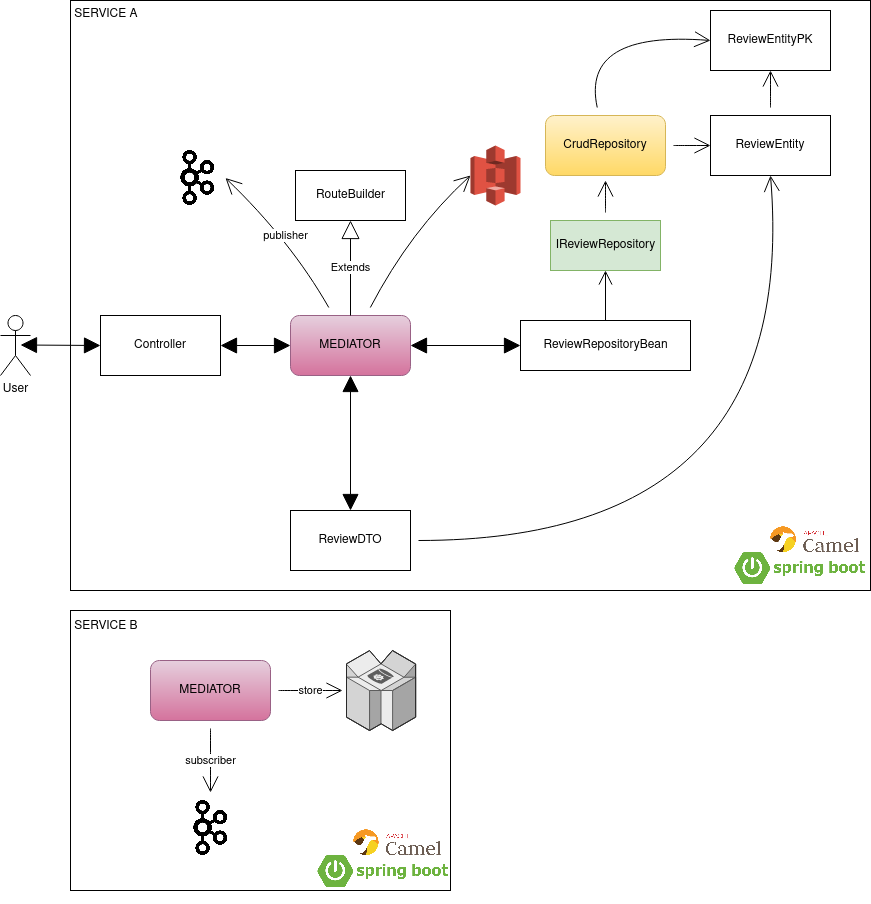

The diagram above was exported from draw.io. Its source (the exported page's mxGraphModel, read from the mxfile embedded in the PNG):
<mxGraphModel dx="1707" dy="1386" grid="1" gridSize="10" guides="1" tooltips="1" connect="1" arrows="1" fold="1" page="1" pageScale="1" pageWidth="850" pageHeight="1100" math="0" shadow="0">
  <root>
    <mxCell id="0" />
    <mxCell id="1" parent="0" />
    <mxCell id="jNVzMuNAh8lf2rU7mW6t-40" value="" style="rounded=0;whiteSpace=wrap;html=1;hachureGap=4;pointerEvents=0;" vertex="1" parent="1">
      <mxGeometry x="80" y="30" width="800" height="590" as="geometry" />
    </mxCell>
    <mxCell id="jNVzMuNAh8lf2rU7mW6t-32" value="publisher" style="edgeStyle=none;curved=1;rounded=0;orthogonalLoop=1;jettySize=auto;html=1;endArrow=open;startSize=14;endSize=14;sourcePerimeterSpacing=8;targetPerimeterSpacing=8;entryX=1;entryY=0.5;entryDx=0;entryDy=0;" edge="1" parent="1" source="jNVzMuNAh8lf2rU7mW6t-1" target="jNVzMuNAh8lf2rU7mW6t-39">
      <mxGeometry relative="1" as="geometry">
        <mxPoint x="238" y="219.74736842105267" as="targetPoint" />
        <Array as="points">
          <mxPoint x="300" y="270" />
        </Array>
      </mxGeometry>
    </mxCell>
    <mxCell id="jNVzMuNAh8lf2rU7mW6t-35" style="edgeStyle=none;curved=1;rounded=0;orthogonalLoop=1;jettySize=auto;html=1;endArrow=open;startSize=14;endSize=14;sourcePerimeterSpacing=8;targetPerimeterSpacing=8;entryX=0;entryY=0.5;entryDx=0;entryDy=0;entryPerimeter=0;" edge="1" parent="1" source="jNVzMuNAh8lf2rU7mW6t-1" target="jNVzMuNAh8lf2rU7mW6t-33">
      <mxGeometry relative="1" as="geometry">
        <mxPoint x="370" y="337" as="sourcePoint" />
        <Array as="points">
          <mxPoint x="420" y="260" />
        </Array>
      </mxGeometry>
    </mxCell>
    <mxCell id="jNVzMuNAh8lf2rU7mW6t-1" value="MEDIATOR" style="rounded=1;whiteSpace=wrap;html=1;hachureGap=4;pointerEvents=0;fillColor=#e6d0de;strokeColor=#996185;gradientColor=#d5739d;" vertex="1" parent="1">
      <mxGeometry x="300" y="345" width="120" height="60" as="geometry" />
    </mxCell>
    <mxCell id="jNVzMuNAh8lf2rU7mW6t-2" value="Controller" style="rounded=0;whiteSpace=wrap;html=1;hachureGap=4;pointerEvents=0;" vertex="1" parent="1">
      <mxGeometry x="110" y="345" width="120" height="60" as="geometry" />
    </mxCell>
    <mxCell id="jNVzMuNAh8lf2rU7mW6t-24" style="edgeStyle=none;curved=1;rounded=0;orthogonalLoop=1;jettySize=auto;html=1;endArrow=open;startSize=14;endSize=14;sourcePerimeterSpacing=8;targetPerimeterSpacing=8;" edge="1" parent="1" source="jNVzMuNAh8lf2rU7mW6t-4">
      <mxGeometry relative="1" as="geometry">
        <mxPoint x="615" y="210" as="targetPoint" />
      </mxGeometry>
    </mxCell>
    <mxCell id="jNVzMuNAh8lf2rU7mW6t-4" value="IReviewRepository" style="html=1;hachureGap=4;pointerEvents=0;fillColor=#d5e8d4;strokeColor=#82b366;" vertex="1" parent="1">
      <mxGeometry x="560" y="250" width="110" height="50" as="geometry" />
    </mxCell>
    <mxCell id="jNVzMuNAh8lf2rU7mW6t-5" value="ReviewRepositoryBean" style="html=1;hachureGap=4;pointerEvents=0;" vertex="1" parent="1">
      <mxGeometry x="530" y="350" width="170" height="50" as="geometry" />
    </mxCell>
    <mxCell id="jNVzMuNAh8lf2rU7mW6t-9" value="" style="endArrow=open;endFill=1;endSize=12;html=1;sourcePerimeterSpacing=8;targetPerimeterSpacing=8;entryX=0.5;entryY=1;entryDx=0;entryDy=0;exitX=0.5;exitY=0;exitDx=0;exitDy=0;" edge="1" parent="1" source="jNVzMuNAh8lf2rU7mW6t-5" target="jNVzMuNAh8lf2rU7mW6t-4">
      <mxGeometry width="160" relative="1" as="geometry">
        <mxPoint x="600" y="360" as="sourcePoint" />
        <mxPoint x="760" y="360" as="targetPoint" />
      </mxGeometry>
    </mxCell>
    <mxCell id="jNVzMuNAh8lf2rU7mW6t-10" value="" style="endArrow=block;startArrow=block;endFill=1;startFill=1;html=1;startSize=14;endSize=14;sourcePerimeterSpacing=8;targetPerimeterSpacing=8;entryX=0;entryY=0.5;entryDx=0;entryDy=0;exitX=1;exitY=0.5;exitDx=0;exitDy=0;" edge="1" parent="1" source="jNVzMuNAh8lf2rU7mW6t-2" target="jNVzMuNAh8lf2rU7mW6t-1">
      <mxGeometry width="160" relative="1" as="geometry">
        <mxPoint x="270" y="380" as="sourcePoint" />
        <mxPoint x="360" y="380" as="targetPoint" />
      </mxGeometry>
    </mxCell>
    <mxCell id="jNVzMuNAh8lf2rU7mW6t-11" value="" style="endArrow=block;startArrow=block;endFill=1;startFill=1;html=1;startSize=14;endSize=14;sourcePerimeterSpacing=8;targetPerimeterSpacing=8;entryX=0;entryY=0.5;entryDx=0;entryDy=0;exitX=1;exitY=0.5;exitDx=0;exitDy=0;" edge="1" parent="1" source="jNVzMuNAh8lf2rU7mW6t-1" target="jNVzMuNAh8lf2rU7mW6t-5">
      <mxGeometry width="160" relative="1" as="geometry">
        <mxPoint x="430" y="375" as="sourcePoint" />
        <mxPoint x="540" y="374.5" as="targetPoint" />
      </mxGeometry>
    </mxCell>
    <mxCell id="jNVzMuNAh8lf2rU7mW6t-29" style="edgeStyle=none;curved=1;rounded=0;orthogonalLoop=1;jettySize=auto;html=1;entryX=0.5;entryY=1;entryDx=0;entryDy=0;endArrow=open;startSize=14;endSize=14;sourcePerimeterSpacing=8;targetPerimeterSpacing=8;" edge="1" parent="1" source="jNVzMuNAh8lf2rU7mW6t-12" target="jNVzMuNAh8lf2rU7mW6t-18">
      <mxGeometry relative="1" as="geometry">
        <Array as="points">
          <mxPoint x="810" y="570" />
        </Array>
      </mxGeometry>
    </mxCell>
    <mxCell id="jNVzMuNAh8lf2rU7mW6t-12" value="ReviewDTO" style="rounded=0;whiteSpace=wrap;html=1;hachureGap=4;pointerEvents=0;" vertex="1" parent="1">
      <mxGeometry x="300" y="540" width="120" height="60" as="geometry" />
    </mxCell>
    <mxCell id="jNVzMuNAh8lf2rU7mW6t-14" value="User" style="shape=umlActor;verticalLabelPosition=bottom;verticalAlign=top;html=1;outlineConnect=0;hachureGap=4;pointerEvents=0;" vertex="1" parent="1">
      <mxGeometry x="10" y="345" width="30" height="60" as="geometry" />
    </mxCell>
    <mxCell id="jNVzMuNAh8lf2rU7mW6t-16" value="" style="endArrow=block;startArrow=block;endFill=1;startFill=1;html=1;startSize=14;endSize=14;sourcePerimeterSpacing=8;targetPerimeterSpacing=8;entryX=0.5;entryY=0;entryDx=0;entryDy=0;exitX=0.5;exitY=1;exitDx=0;exitDy=0;" edge="1" parent="1" source="jNVzMuNAh8lf2rU7mW6t-1" target="jNVzMuNAh8lf2rU7mW6t-12">
      <mxGeometry width="160" relative="1" as="geometry">
        <mxPoint x="350" y="420" as="sourcePoint" />
        <mxPoint x="450" y="420" as="targetPoint" />
      </mxGeometry>
    </mxCell>
    <mxCell id="jNVzMuNAh8lf2rU7mW6t-17" value="" style="endArrow=block;startArrow=block;endFill=1;startFill=1;html=1;startSize=14;endSize=14;sourcePerimeterSpacing=8;targetPerimeterSpacing=8;exitX=1;exitY=0.5;exitDx=0;exitDy=0;entryX=0;entryY=0.5;entryDx=0;entryDy=0;" edge="1" parent="1" target="jNVzMuNAh8lf2rU7mW6t-2">
      <mxGeometry width="160" relative="1" as="geometry">
        <mxPoint x="30" y="374.5" as="sourcePoint" />
        <mxPoint x="100" y="375" as="targetPoint" />
      </mxGeometry>
    </mxCell>
    <mxCell id="jNVzMuNAh8lf2rU7mW6t-30" style="edgeStyle=none;curved=1;rounded=0;orthogonalLoop=1;jettySize=auto;html=1;entryX=0.5;entryY=1;entryDx=0;entryDy=0;endArrow=open;startSize=14;endSize=14;sourcePerimeterSpacing=8;targetPerimeterSpacing=8;" edge="1" parent="1" source="jNVzMuNAh8lf2rU7mW6t-18" target="jNVzMuNAh8lf2rU7mW6t-20">
      <mxGeometry relative="1" as="geometry" />
    </mxCell>
    <mxCell id="jNVzMuNAh8lf2rU7mW6t-18" value="ReviewEntity" style="rounded=0;whiteSpace=wrap;html=1;hachureGap=4;pointerEvents=0;" vertex="1" parent="1">
      <mxGeometry x="720" y="145" width="120" height="60" as="geometry" />
    </mxCell>
    <mxCell id="jNVzMuNAh8lf2rU7mW6t-20" value="ReviewEntityPK" style="rounded=0;whiteSpace=wrap;html=1;hachureGap=4;pointerEvents=0;" vertex="1" parent="1">
      <mxGeometry x="720" y="40" width="120" height="60" as="geometry" />
    </mxCell>
    <mxCell id="jNVzMuNAh8lf2rU7mW6t-25" style="edgeStyle=none;curved=1;rounded=0;orthogonalLoop=1;jettySize=auto;html=1;entryX=0;entryY=0.5;entryDx=0;entryDy=0;endArrow=open;startSize=14;endSize=14;sourcePerimeterSpacing=8;targetPerimeterSpacing=8;" edge="1" parent="1" source="jNVzMuNAh8lf2rU7mW6t-22" target="jNVzMuNAh8lf2rU7mW6t-18">
      <mxGeometry relative="1" as="geometry" />
    </mxCell>
    <mxCell id="jNVzMuNAh8lf2rU7mW6t-26" style="edgeStyle=none;curved=1;rounded=0;orthogonalLoop=1;jettySize=auto;html=1;entryX=0;entryY=0.5;entryDx=0;entryDy=0;endArrow=open;startSize=14;endSize=14;sourcePerimeterSpacing=8;targetPerimeterSpacing=8;" edge="1" parent="1" source="jNVzMuNAh8lf2rU7mW6t-22" target="jNVzMuNAh8lf2rU7mW6t-20">
      <mxGeometry relative="1" as="geometry">
        <Array as="points">
          <mxPoint x="590" y="60" />
        </Array>
      </mxGeometry>
    </mxCell>
    <mxCell id="jNVzMuNAh8lf2rU7mW6t-22" value="CrudRepository" style="rounded=1;whiteSpace=wrap;html=1;hachureGap=4;pointerEvents=0;gradientColor=#ffd966;fillColor=#fff2cc;strokeColor=#d6b656;" vertex="1" parent="1">
      <mxGeometry x="555" y="145" width="120" height="60" as="geometry" />
    </mxCell>
    <mxCell id="jNVzMuNAh8lf2rU7mW6t-33" value="" style="outlineConnect=0;dashed=0;verticalLabelPosition=bottom;verticalAlign=top;align=center;html=1;shape=mxgraph.aws3.s3;fillColor=#E05243;gradientColor=none;hachureGap=4;pointerEvents=0;" vertex="1" parent="1">
      <mxGeometry x="480" y="175" width="50" height="60" as="geometry" />
    </mxCell>
    <mxCell id="jNVzMuNAh8lf2rU7mW6t-37" value="RouteBuilder" style="html=1;hachureGap=4;pointerEvents=0;" vertex="1" parent="1">
      <mxGeometry x="305" y="200" width="110" height="50" as="geometry" />
    </mxCell>
    <mxCell id="jNVzMuNAh8lf2rU7mW6t-38" value="Extends" style="endArrow=block;endSize=16;endFill=0;html=1;sourcePerimeterSpacing=8;targetPerimeterSpacing=8;entryX=0.5;entryY=1;entryDx=0;entryDy=0;exitX=0.5;exitY=0;exitDx=0;exitDy=0;" edge="1" parent="1" source="jNVzMuNAh8lf2rU7mW6t-1" target="jNVzMuNAh8lf2rU7mW6t-37">
      <mxGeometry width="160" relative="1" as="geometry">
        <mxPoint x="360" y="350" as="sourcePoint" />
        <mxPoint x="520" y="350" as="targetPoint" />
      </mxGeometry>
    </mxCell>
    <mxCell id="jNVzMuNAh8lf2rU7mW6t-39" value="" style="shape=image;verticalLabelPosition=bottom;labelBackgroundColor=#ffffff;verticalAlign=top;aspect=fixed;imageAspect=0;image=https://upload.wikimedia.org/wikipedia/commons/thumb/0/0a/Apache_kafka-icon.svg/1200px-Apache_kafka-icon.svg.png;" vertex="1" parent="1">
      <mxGeometry x="180" y="180" width="55" height="55" as="geometry" />
    </mxCell>
    <mxCell id="jNVzMuNAh8lf2rU7mW6t-41" value="SERVICE A" style="text;html=1;strokeColor=none;fillColor=none;align=center;verticalAlign=middle;whiteSpace=wrap;rounded=0;hachureGap=4;pointerEvents=0;" vertex="1" parent="1">
      <mxGeometry x="61" y="34" width="110" height="20" as="geometry" />
    </mxCell>
    <mxCell id="jNVzMuNAh8lf2rU7mW6t-42" value="" style="rounded=0;whiteSpace=wrap;html=1;hachureGap=4;pointerEvents=0;" vertex="1" parent="1">
      <mxGeometry x="80" y="640" width="380" height="280" as="geometry" />
    </mxCell>
    <mxCell id="jNVzMuNAh8lf2rU7mW6t-45" value="subscriber" style="edgeStyle=none;curved=1;rounded=0;orthogonalLoop=1;jettySize=auto;html=1;endArrow=open;startSize=14;endSize=14;sourcePerimeterSpacing=8;targetPerimeterSpacing=8;" edge="1" parent="1" source="jNVzMuNAh8lf2rU7mW6t-43" target="jNVzMuNAh8lf2rU7mW6t-44">
      <mxGeometry relative="1" as="geometry" />
    </mxCell>
    <mxCell id="jNVzMuNAh8lf2rU7mW6t-47" value="store" style="edgeStyle=none;curved=1;rounded=0;orthogonalLoop=1;jettySize=auto;html=1;endArrow=open;startSize=14;endSize=14;sourcePerimeterSpacing=8;targetPerimeterSpacing=8;" edge="1" parent="1" source="jNVzMuNAh8lf2rU7mW6t-43">
      <mxGeometry relative="1" as="geometry">
        <mxPoint x="352" y="720" as="targetPoint" />
      </mxGeometry>
    </mxCell>
    <mxCell id="jNVzMuNAh8lf2rU7mW6t-43" value="MEDIATOR" style="rounded=1;whiteSpace=wrap;html=1;hachureGap=4;pointerEvents=0;fillColor=#e6d0de;strokeColor=#996185;gradientColor=#d5739d;" vertex="1" parent="1">
      <mxGeometry x="160" y="690" width="120" height="60" as="geometry" />
    </mxCell>
    <mxCell id="jNVzMuNAh8lf2rU7mW6t-44" value="" style="shape=image;verticalLabelPosition=bottom;labelBackgroundColor=#ffffff;verticalAlign=top;aspect=fixed;imageAspect=0;image=https://upload.wikimedia.org/wikipedia/commons/thumb/0/0a/Apache_kafka-icon.svg/1200px-Apache_kafka-icon.svg.png;" vertex="1" parent="1">
      <mxGeometry x="192.5" y="830" width="55" height="55" as="geometry" />
    </mxCell>
    <mxCell id="jNVzMuNAh8lf2rU7mW6t-48" value="SERVICE B" style="text;html=1;strokeColor=none;fillColor=none;align=center;verticalAlign=middle;whiteSpace=wrap;rounded=0;hachureGap=4;pointerEvents=0;" vertex="1" parent="1">
      <mxGeometry x="74" y="646" width="84" height="20" as="geometry" />
    </mxCell>
    <mxCell id="jNVzMuNAh8lf2rU7mW6t-49" value="" style="verticalLabelPosition=bottom;html=1;verticalAlign=top;strokeWidth=1;align=center;outlineConnect=0;dashed=0;outlineConnect=0;shape=mxgraph.aws3d.dynamoDb;fillColor=#ECECEC;strokeColor=#5E5E5E;aspect=fixed;hachureGap=4;pointerEvents=0;" vertex="1" parent="1">
      <mxGeometry x="356" y="680" width="69.14" height="80" as="geometry" />
    </mxCell>
    <mxCell id="jNVzMuNAh8lf2rU7mW6t-52" value="" style="shape=image;verticalLabelPosition=bottom;labelBackgroundColor=#ffffff;verticalAlign=top;aspect=fixed;imageAspect=0;image=https://miro.medium.com/max/700/1*-uckV8DOh3l0bCvqZ73zYg.png;" vertex="1" parent="1">
      <mxGeometry x="740" y="570" width="139.92" height="60" as="geometry" />
    </mxCell>
    <mxCell id="jNVzMuNAh8lf2rU7mW6t-56" value="" style="shape=image;verticalLabelPosition=bottom;labelBackgroundColor=#ffffff;verticalAlign=top;aspect=fixed;imageAspect=0;image=https://brandos0.files.wordpress.com/2020/06/apache_camel.png;" vertex="1" parent="1">
      <mxGeometry x="780" y="545" width="88.73" height="50" as="geometry" />
    </mxCell>
    <mxCell id="jNVzMuNAh8lf2rU7mW6t-57" value="" style="shape=image;verticalLabelPosition=bottom;labelBackgroundColor=#ffffff;verticalAlign=top;aspect=fixed;imageAspect=0;image=https://miro.medium.com/max/700/1*-uckV8DOh3l0bCvqZ73zYg.png;" vertex="1" parent="1">
      <mxGeometry x="322.61" y="873" width="139.92" height="60" as="geometry" />
    </mxCell>
    <mxCell id="jNVzMuNAh8lf2rU7mW6t-58" value="" style="shape=image;verticalLabelPosition=bottom;labelBackgroundColor=#ffffff;verticalAlign=top;aspect=fixed;imageAspect=0;image=https://brandos0.files.wordpress.com/2020/06/apache_camel.png;" vertex="1" parent="1">
      <mxGeometry x="362.61" y="848" width="88.73" height="50" as="geometry" />
    </mxCell>
  </root>
</mxGraphModel>